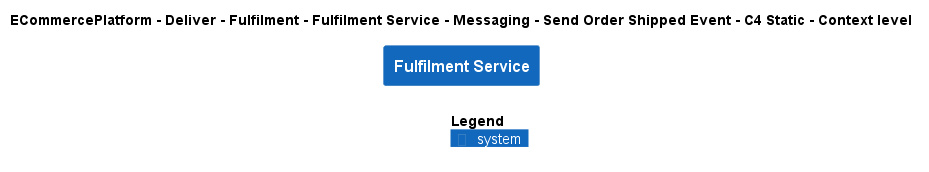

The diagram above was rendered by PlantUML. Its source (embedded in the PNG):
@startuml
!include ..\..\..\..\..\..\..\..\..\.c4s\C4_Context.puml

AddElementTag("c4interflow:lifecycle:new", $bgColor=green, $fontColor=#ffffff, $borderColor=green, $shadowing="False")
AddElementTag("c4interflow:lifecycle:changed", $bgColor=orange, $fontColor=#ffffff, $borderColor=orange, $shadowing="False")
AddElementTag("c4interflow:lifecycle:removed", $bgColor=red, $fontColor=#ffffff, $borderColor=red, $shadowing="False")

AddRelTag("c4interflow:lifecycle:new", $textColor=green, $lineColor=green)
AddRelTag("c4interflow:lifecycle:changed", $textColor=orange, $lineColor=orange)
AddRelTag("c4interflow:lifecycle:removed", $textColor=red, $lineColor=red)

SHOW_PERSON_PORTRAIT()
LAYOUT_TOP_DOWN()

skinparam linetype polyline

title ECommercePlatform - Deliver - Fulfilment - Fulfilment Service - Messaging - Send Order Shipped Event - C4 Static - Context level

System(ECommercePlatform.Deliver.Fulfilment.SoftwareSystems.FulfilmentService, "Fulfilment Service", "")



SHOW_LEGEND()
@enduml